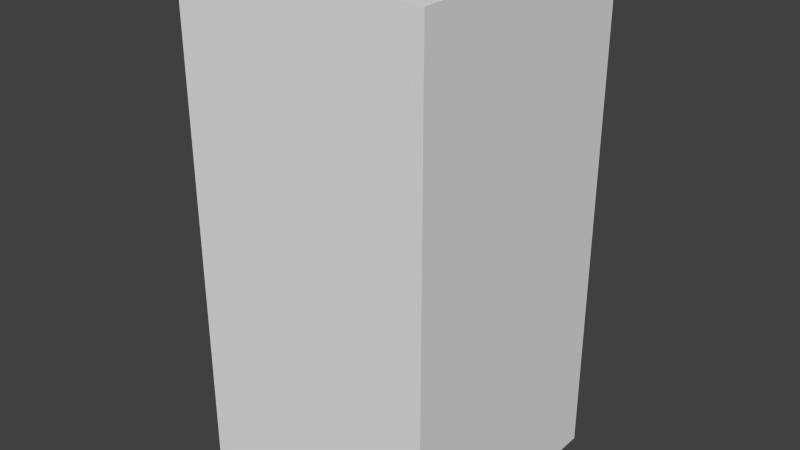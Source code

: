 # Source: brownAxesOne.blend  (saved by Blender 2.68.0; exported with 4.5.12 LTS)
import bpy
from mathutils import Matrix  # noqa: F401  (used for matrix-valued properties, if any)

bpy.ops.wm.read_factory_settings(use_empty=True)
scene = bpy.context.scene
scene.name = 'Scene'

# ---- collections
col_collection_1 = bpy.data.collections.new('Collection 1'); scene.collection.children.link(col_collection_1)

# ---- world
world_world = bpy.data.worlds.new('World'); scene.world = world_world
world_world.color = (0.05088, 0.05088, 0.05088)
world_world.use_sun_shadow = False
world_world.sun_shadow_jitter_overblur = 0.0
world_world.cycles.sampling_method = 'MANUAL'
world_world.cycles.sample_map_resolution = 256

# ---- meshes
me_brownaxesone = bpy.data.meshes.new('brownAxesOne')
me_brownaxesone.from_pydata([(-0.5, -0.5, -1.0), (-0.5, 0.5, -1.0), (0.5, 0.5, -1.0), (0.5, -0.5, -1.0), (-0.5, -0.5, 1.0), (-0.5, 0.5, 1.0), (0.5, 0.5, 1.0), (0.5, -0.5, 1.0)], [], [(4, 5, 1, 0), (5, 6, 2, 1), (6, 7, 3, 2), (7, 4, 0, 3), (0, 1, 2, 3), (7, 6, 5, 4)])
me_brownaxesone.use_remesh_preserve_volume = False
me_brownaxesone.use_remesh_preserve_attributes = False
me_brownaxesone.use_mirror_vertex_groups = False
me_brownaxesone.update()

# ---- objects
ob_brownaxesone = bpy.data.objects.new('brownAxesOne', me_brownaxesone)

# ---- transforms, parenting, visibility, modifiers, constraints
ob_brownaxesone.location = (0.0, 0.0, 0.0)
ob_brownaxesone.lineart.crease_threshold = 0.0

# ---- collection membership
col_collection_1.objects.link(ob_brownaxesone)

# ---- scene / render settings (as saved in the file)
scene.frame_start = 1; scene.frame_end = 250; scene.frame_set(1)
scene.render.engine = 'BLENDER_EEVEE_NEXT'
scene.render.image_settings.color_mode = 'RGB'
scene.render.image_settings.compression = 90
scene.render.resolution_percentage = 50
scene.render.dither_intensity = 0.0
scene.cycles.use_denoising = False
scene.cycles.samples = 10
scene.cycles.sampling_pattern = 'TABULATED_SOBOL'
scene.cycles.light_sampling_threshold = 0.0
scene.cycles.use_adaptive_sampling = False
scene.cycles.use_light_tree = False
scene.cycles.blur_glossy = 0.0
scene.cycles.volume_bounces = 1
scene.cycles.pixel_filter_type = 'GAUSSIAN'
scene.cycles.sample_clamp_indirect = 0.0
scene.view_settings.view_transform = 'Standard'
bpy.context.view_layer.update()

# ---- added for rendering (the .blend has no active camera and no usable light): camera, sun
cam_auto = bpy.data.cameras.new('AutoCamera')
cam_auto.lens = 50.0
cam_auto.sensor_width = 36.0
cam_auto.clip_end = 1000.0
ob_auto_camera = bpy.data.objects.new('AutoCamera', cam_auto)
scene.collection.objects.link(ob_auto_camera)
ob_auto_camera.location = (2.26633, -2.71959, 1.81306)
ob_auto_camera.rotation_euler = (1.09748, -7.21219e-08, 0.694738)
scene.camera = ob_auto_camera
light_auto_sun = bpy.data.lights.new('AutoSun', 'SUN')
light_auto_sun.energy = 3.0
light_auto_sun.angle = 0.0523599
ob_auto_sun = bpy.data.objects.new('AutoSun', light_auto_sun)
scene.collection.objects.link(ob_auto_sun)
ob_auto_sun.rotation_euler = (0.872665, 0.174533, 0.523599)
bpy.context.view_layer.update()
